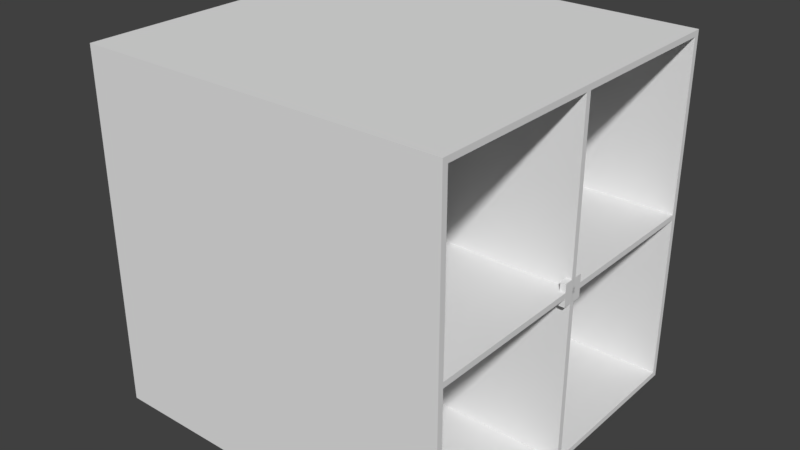 # Source: 3d_pong_mockup.blend  (saved by Blender 2.79.0; exported with 4.5.12 LTS)
import bpy
from mathutils import Matrix  # noqa: F401  (used for matrix-valued properties, if any)

bpy.ops.wm.read_factory_settings(use_empty=True)
scene = bpy.context.scene
scene.name = 'Scene'

# ---- collections
col_collection_1_001 = bpy.data.collections.new('Collection 1.001'); scene.collection.children.link(col_collection_1_001)

# ---- world
world_world = bpy.data.worlds.new('World'); scene.world = world_world
world_world.color = (0.05088, 0.05088, 0.05088)
world_world.use_sun_shadow = False
world_world.sun_shadow_jitter_overblur = 0.0
world_world.cycles.sampling_method = 'MANUAL'

# ---- meshes
me_plane = bpy.data.meshes.new('Plane')
me_plane.from_pydata([(-32.5, -30.5, -0.5), (32.5, -30.5, -0.5), (-32.5, 30.5, -0.5), (32.5, 30.5, -0.5), (-32.5, -30.5, 0.5), (32.5, -30.5, 0.5), (-32.5, 30.5, 0.5), (32.5, 30.5, 0.5)], [], [(2, 3, 7, 6), (1, 0, 4, 5), (3, 1, 5, 7), (0, 2, 6, 4), (6, 7, 5, 4), (2, 0, 1, 3)])
me_plane.use_remesh_preserve_volume = False
me_plane.use_remesh_preserve_attributes = False
me_plane.use_mirror_vertex_groups = False
me_plane.update()
me_cube_007 = bpy.data.meshes.new('Cube.007')
me_cube_007.from_pydata([(-32.5, -30.5, -0.5), (-32.5, -30.5, 0.5), (-32.5, 30.5, -0.5), (-32.5, 30.5, 0.5), (32.5, -30.5, -0.5), (32.5, -30.5, 0.5), (32.5, 30.5, -0.5), (32.5, 30.5, 0.5)], [], [(0, 1, 3, 2), (2, 3, 7, 6), (6, 7, 5, 4), (4, 5, 1, 0), (2, 6, 4, 0), (7, 3, 1, 5)])
me_cube_007.use_remesh_preserve_volume = False
me_cube_007.use_remesh_preserve_attributes = False
me_cube_007.use_mirror_vertex_groups = False
me_cube_007.update()
me_cube_009 = bpy.data.meshes.new('Cube.009')
me_cube_009.from_pydata([(-0.5, -0.5, -31.5), (-0.5, -0.5, 31.5), (-0.5, 0.5, -31.5), (-0.5, 0.5, 31.5), (0.5, -0.5, -31.5), (0.5, -0.5, 31.5), (0.5, 0.5, -31.5), (0.5, 0.5, 31.5)], [], [(0, 1, 3, 2), (2, 3, 7, 6), (6, 7, 5, 4), (4, 5, 1, 0), (2, 6, 4, 0), (7, 3, 1, 5)])
me_cube_009.use_remesh_preserve_volume = False
me_cube_009.use_remesh_preserve_attributes = False
me_cube_009.use_mirror_vertex_groups = False
me_cube_009.update()
me_cube_004 = bpy.data.meshes.new('Cube.004')
me_cube_004.from_pydata([(-0.25, -0.5, -0.5), (-0.25, -0.5, 0.5), (-0.25, 0.5, -0.5), (-0.25, 0.5, 0.5), (0.25, -0.5, -0.5), (0.25, -0.5, 0.5), (0.25, 0.5, -0.5), (0.25, 0.5, 0.5)], [], [(0, 1, 3, 2), (2, 3, 7, 6), (6, 7, 5, 4), (4, 5, 1, 0), (2, 6, 4, 0), (7, 3, 1, 5)])
me_cube_004.use_remesh_preserve_volume = False
me_cube_004.use_remesh_preserve_attributes = False
me_cube_004.use_mirror_vertex_groups = False
me_cube_004.update()
me_cube_003 = bpy.data.meshes.new('Cube.003')
me_cube_003.from_pydata([(-0.5, -2.0, -2.0), (-0.5, -2.0, 2.0), (-0.5, 2.0, -2.0), (-0.5, 2.0, 2.0), (0.5, -2.0, -2.0), (0.5, -2.0, 2.0), (0.5, 2.0, -2.0), (0.5, 2.0, 2.0)], [], [(0, 1, 3, 2), (2, 3, 7, 6), (6, 7, 5, 4), (4, 5, 1, 0), (2, 6, 4, 0), (7, 3, 1, 5)])
me_cube_003.use_remesh_preserve_volume = False
me_cube_003.use_remesh_preserve_attributes = False
me_cube_003.use_mirror_vertex_groups = False
me_cube_003.update()
me_cube_001 = bpy.data.meshes.new('Cube.001')
me_cube_001.from_pydata([(-0.5, -0.5, -0.5), (-0.5, -0.5, 0.5), (-0.5, 0.5, -0.5), (-0.5, 0.5, 0.5), (0.5, -0.5, -0.5), (0.5, -0.5, 0.5), (0.5, 0.5, -0.5), (0.5, 0.5, 0.5)], [], [(0, 1, 3, 2), (2, 3, 7, 6), (6, 7, 5, 4), (4, 5, 1, 0), (2, 6, 4, 0), (7, 3, 1, 5)])
me_cube_001.use_remesh_preserve_volume = False
me_cube_001.use_remesh_preserve_attributes = False
me_cube_001.use_mirror_vertex_groups = False
me_cube_001.update()

# ---- objects
ob_size_guides_noimp = bpy.data.objects.new('_Size Guides-noimp', None)
ob_field_size_guide_001 = bpy.data.objects.new('_Field Size Guide.001', me_plane)
ob_field_size_guide = bpy.data.objects.new('_Field Size Guide', me_plane)
ob_walls = bpy.data.objects.new('Walls', None)
ob_bottom_wall = bpy.data.objects.new('Bottom Wall', me_cube_007)
ob_south_wall = bpy.data.objects.new('South Wall', me_cube_009)
ob_top_wall = bpy.data.objects.new('Top Wall', me_cube_007)
ob_north_wall = bpy.data.objects.new('North Wall', me_cube_009)
ob_line = bpy.data.objects.new('Line', me_cube_004)
ob_paddle_2 = bpy.data.objects.new('Paddle 2', me_cube_003)
ob_paddle_1 = bpy.data.objects.new('Paddle 1', me_cube_003)
ob_ball = bpy.data.objects.new('Ball', me_cube_001)

# ---- transforms, parenting, visibility, modifiers, constraints
ob_size_guides_noimp.location = (0.0, 0.0, 0.0)
ob_size_guides_noimp.empty_image_offset = (0.0, 0.0)
ob_size_guides_noimp.hide_viewport = True
ob_size_guides_noimp.lineart.crease_threshold = 0.0
ob_field_size_guide_001.parent = ob_size_guides_noimp
ob_field_size_guide_001.location = (0.0, 0.0, 0.0)
ob_field_size_guide_001.rotation_euler = (1.571, -0.0, 0.0)
ob_field_size_guide_001.hide_viewport = True
ob_field_size_guide_001.display_type = 'WIRE'
ob_field_size_guide_001.lineart.crease_threshold = 0.0
ob_field_size_guide.parent = ob_size_guides_noimp
ob_field_size_guide.location = (0.0, 0.0, 0.0)
ob_field_size_guide.hide_viewport = True
ob_field_size_guide.display_type = 'WIRE'
ob_field_size_guide.lineart.crease_threshold = 0.0
ob_walls.location = (0.0, 0.0, 0.0)
ob_walls.empty_image_offset = (0.0, 0.0)
ob_walls.lineart.crease_threshold = 0.0
ob_bottom_wall.parent = ob_walls
ob_bottom_wall.location = (0.0, 0.0, -31.0)
ob_bottom_wall.lineart.crease_threshold = 0.0
ob_south_wall.parent = ob_walls
ob_south_wall.location = (0.0, -31.0, 0.0)
ob_south_wall.scale = (65.0, 1.0, 1.0)
ob_south_wall.lineart.crease_threshold = 0.0
ob_top_wall.parent = ob_walls
ob_top_wall.location = (0.0, 0.0, 31.0)
ob_top_wall.lineart.crease_threshold = 0.0
ob_north_wall.parent = ob_walls
ob_north_wall.location = (0.0, 31.0, 0.0)
ob_north_wall.scale = (65.0, 1.0, 1.0)
ob_north_wall.lineart.crease_threshold = 0.0
ob_line.location = (0.0, -30.0, 0.0)
ob_line.lineart.crease_threshold = 0.0
_m = ob_line.modifiers.new('Array', 'ARRAY')
_m.fit_type = 'FIT_LENGTH'
_m.fit_length = 61.0
_m.constant_offset_displace = (0.0, 0.0, 0.0)
_m.relative_offset_displace = (0.0, 2.0, 0.0)
ob_paddle_2.location = (32.0, 0.0, 0.0)
ob_paddle_2.rotation_euler = (0.0, -0.0, 3.142)
ob_paddle_2.lineart.crease_threshold = 0.0
ob_paddle_1.location = (-32.0, 0.0, 0.0)
ob_paddle_1.lineart.crease_threshold = 0.0
ob_ball.location = (0.0, 0.0, 0.0)
ob_ball.lineart.crease_threshold = 0.0

# ---- collection membership
col_collection_1_001.objects.link(ob_size_guides_noimp)
col_collection_1_001.objects.link(ob_field_size_guide_001)
col_collection_1_001.objects.link(ob_field_size_guide)
col_collection_1_001.objects.link(ob_walls)
col_collection_1_001.objects.link(ob_bottom_wall)
col_collection_1_001.objects.link(ob_south_wall)
col_collection_1_001.objects.link(ob_top_wall)
col_collection_1_001.objects.link(ob_north_wall)
col_collection_1_001.objects.link(ob_line)
col_collection_1_001.objects.link(ob_paddle_2)
col_collection_1_001.objects.link(ob_paddle_1)
col_collection_1_001.objects.link(ob_ball)

# ---- scene / render settings (as saved in the file)
scene.frame_start = 1; scene.frame_end = 250; scene.frame_set(1)
scene.render.engine = 'BLENDER_EEVEE_NEXT'
scene.render.resolution_percentage = 50
scene.render.dither_intensity = 0.0
scene.cycles.use_denoising = False
scene.cycles.samples = 128
scene.cycles.sampling_pattern = 'TABULATED_SOBOL'
scene.cycles.use_adaptive_sampling = False
scene.cycles.use_light_tree = False
scene.cycles.blur_glossy = 0.0
scene.cycles.sample_clamp_indirect = 0.0
scene.view_settings.view_transform = 'Standard'
bpy.context.view_layer.update()

# ---- added for rendering (the .blend has no active camera and no usable light): camera, sun
cam_auto = bpy.data.cameras.new('AutoCamera')
cam_auto.lens = 50.0
cam_auto.sensor_width = 36.0
cam_auto.clip_end = 1790.78
ob_auto_camera = bpy.data.objects.new('AutoCamera', cam_auto)
scene.collection.objects.link(ob_auto_camera)
ob_auto_camera.location = (102.039, -122.447, 81.6314)
ob_auto_camera.rotation_euler = (1.09748, -7.21219e-08, 0.694738)
scene.camera = ob_auto_camera
light_auto_sun = bpy.data.lights.new('AutoSun', 'SUN')
light_auto_sun.energy = 3.0
light_auto_sun.angle = 0.0523599
ob_auto_sun = bpy.data.objects.new('AutoSun', light_auto_sun)
scene.collection.objects.link(ob_auto_sun)
ob_auto_sun.rotation_euler = (0.872665, 0.174533, 0.523599)
bpy.context.view_layer.update()
